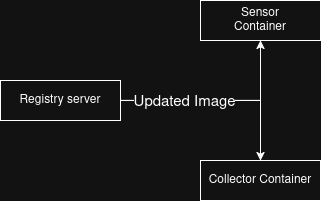

The diagram above was exported from draw.io. Its source (the exported page's mxGraphModel, read from the mxfile embedded in the PNG):
<mxGraphModel dx="764" dy="413" grid="1" gridSize="10" guides="1" tooltips="1" connect="1" arrows="1" fold="1" page="1" pageScale="1" pageWidth="900" pageHeight="1600" math="0" shadow="0">
  <root>
    <mxCell id="0" />
    <mxCell id="1" parent="0" />
    <mxCell id="LY4F1J7DWXy2rOjzHwmv-3" edge="1" parent="1" source="LY4F1J7DWXy2rOjzHwmv-1" style="edgeStyle=orthogonalEdgeStyle;rounded=0;orthogonalLoop=1;jettySize=auto;html=1;" target="LY4F1J7DWXy2rOjzHwmv-2" value="">
      <mxGeometry relative="1" as="geometry" />
    </mxCell>
    <mxCell id="LY4F1J7DWXy2rOjzHwmv-5" edge="1" parent="1" source="LY4F1J7DWXy2rOjzHwmv-1" style="edgeStyle=orthogonalEdgeStyle;rounded=0;orthogonalLoop=1;jettySize=auto;html=1;" target="LY4F1J7DWXy2rOjzHwmv-4" value="">
      <mxGeometry relative="1" as="geometry" />
    </mxCell>
    <mxCell id="LY4F1J7DWXy2rOjzHwmv-6" connectable="0" parent="LY4F1J7DWXy2rOjzHwmv-5" style="edgeLabel;html=1;align=center;verticalAlign=middle;resizable=0;points=[];" value="&lt;font style=&quot;font-size: 15px;&quot;&gt;Updated Image&lt;/font&gt;" vertex="1">
      <mxGeometry relative="1" x="-0.37" y="-1" as="geometry">
        <mxPoint as="offset" />
      </mxGeometry>
    </mxCell>
    <mxCell id="LY4F1J7DWXy2rOjzHwmv-1" parent="1" style="rounded=0;whiteSpace=wrap;html=1;" value="Registry server" vertex="1">
      <mxGeometry height="40" width="120" x="320" y="120" as="geometry" />
    </mxCell>
    <mxCell id="LY4F1J7DWXy2rOjzHwmv-2" parent="1" style="whiteSpace=wrap;html=1;rounded=0;" value="&lt;div&gt;Sensor&lt;/div&gt;&lt;div&gt;Container&lt;/div&gt;" vertex="1">
      <mxGeometry height="40" width="120" x="520" y="40" as="geometry" />
    </mxCell>
    <mxCell id="LY4F1J7DWXy2rOjzHwmv-4" parent="1" style="whiteSpace=wrap;html=1;rounded=0;" value="Collector Container" vertex="1">
      <mxGeometry height="40" width="120" x="520" y="200" as="geometry" />
    </mxCell>
  </root>
</mxGraphModel>